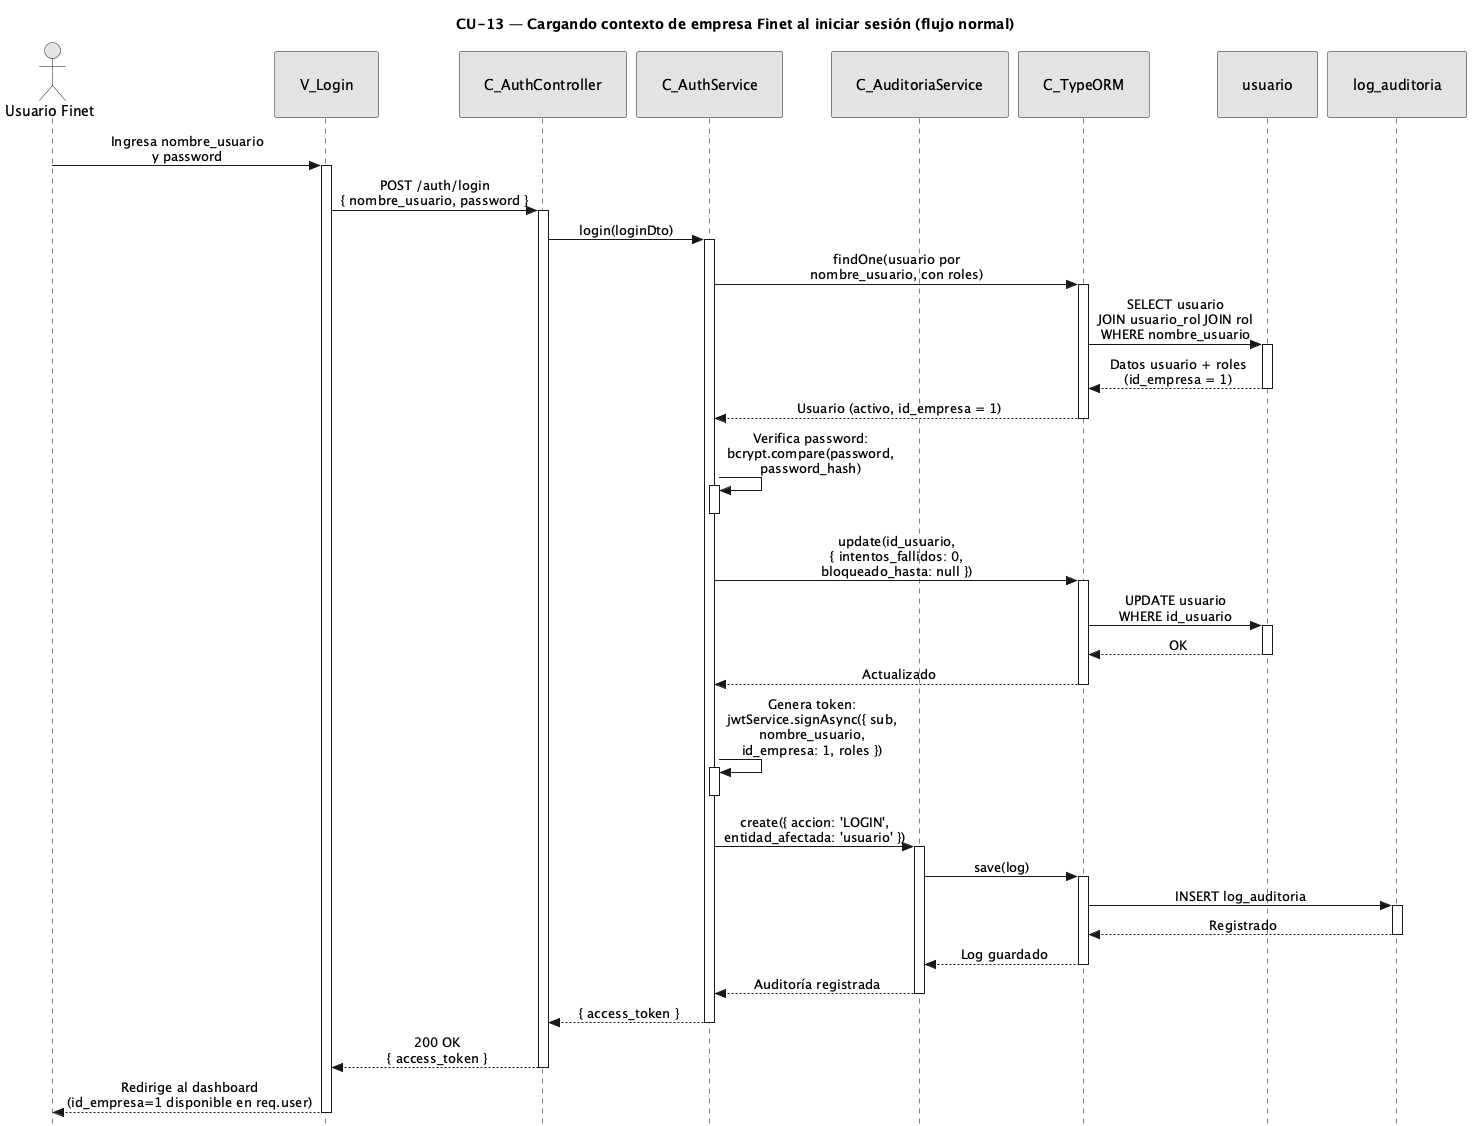

The diagram above was rendered by PlantUML. Its source (embedded in the PNG):
@startuml CU13-normal
title CU-13 — Cargando contexto de empresa Finet al iniciar sesión (flujo normal)

skinparam style strictuml
skinparam monochrome true
skinparam shadowing false
skinparam sequenceMessageAlign center
<style>
sequenceDiagram {
  participant {
    padding 25
  }
  actor {
    padding 20
  }
}
</style>
skinparam sequence {
  MessageAlign center
  LifeLineBorderColor black
}
hide footbox

actor "Usuario Finet" as user
participant "V_Login" as view
participant "C_AuthController" as ctrl
participant "C_AuthService" as svc
participant "C_AuditoriaService" as aud
participant "C_TypeORM" as orm
participant "usuario" as uent
participant "log_auditoria" as aent

user -> view : Ingresa nombre_usuario\ny password
activate view

view -> ctrl : POST /auth/login\n{ nombre_usuario, password }
activate ctrl

ctrl -> svc : login(loginDto)
activate svc

svc -> orm : findOne(usuario por\nnombre_usuario, con roles)
activate orm

orm -> uent : SELECT usuario\nJOIN usuario_rol JOIN rol\nWHERE nombre_usuario
activate uent
uent --> orm : Datos usuario + roles\n(id_empresa = 1)
deactivate uent

orm --> svc : Usuario (activo, id_empresa = 1)
deactivate orm

svc -> svc : Verifica password:\nbcrypt.compare(password,\npassword_hash)
activate svc
deactivate svc

svc -> orm : update(id_usuario,\n{ intentos_fallidos: 0,\nbloqueado_hasta: null })
activate orm

orm -> uent : UPDATE usuario\nWHERE id_usuario
activate uent
uent --> orm : OK
deactivate uent

orm --> svc : Actualizado
deactivate orm

svc -> svc : Genera token:\njwtService.signAsync({ sub,\nnombre_usuario,\nid_empresa: 1, roles })
activate svc
deactivate svc

svc -> aud : create({ accion: 'LOGIN',\nentidad_afectada: 'usuario' })
activate aud

aud -> orm : save(log)
activate orm

orm -> aent : INSERT log_auditoria
activate aent
aent --> orm : Registrado
deactivate aent

orm --> aud : Log guardado
deactivate orm

aud --> svc : Auditoría registrada
deactivate aud

svc --> ctrl : { access_token }
deactivate svc

ctrl --> view : 200 OK\n{ access_token }
deactivate ctrl

view --> user : Redirige al dashboard\n(id_empresa=1 disponible en req.user)
deactivate view

@enduml